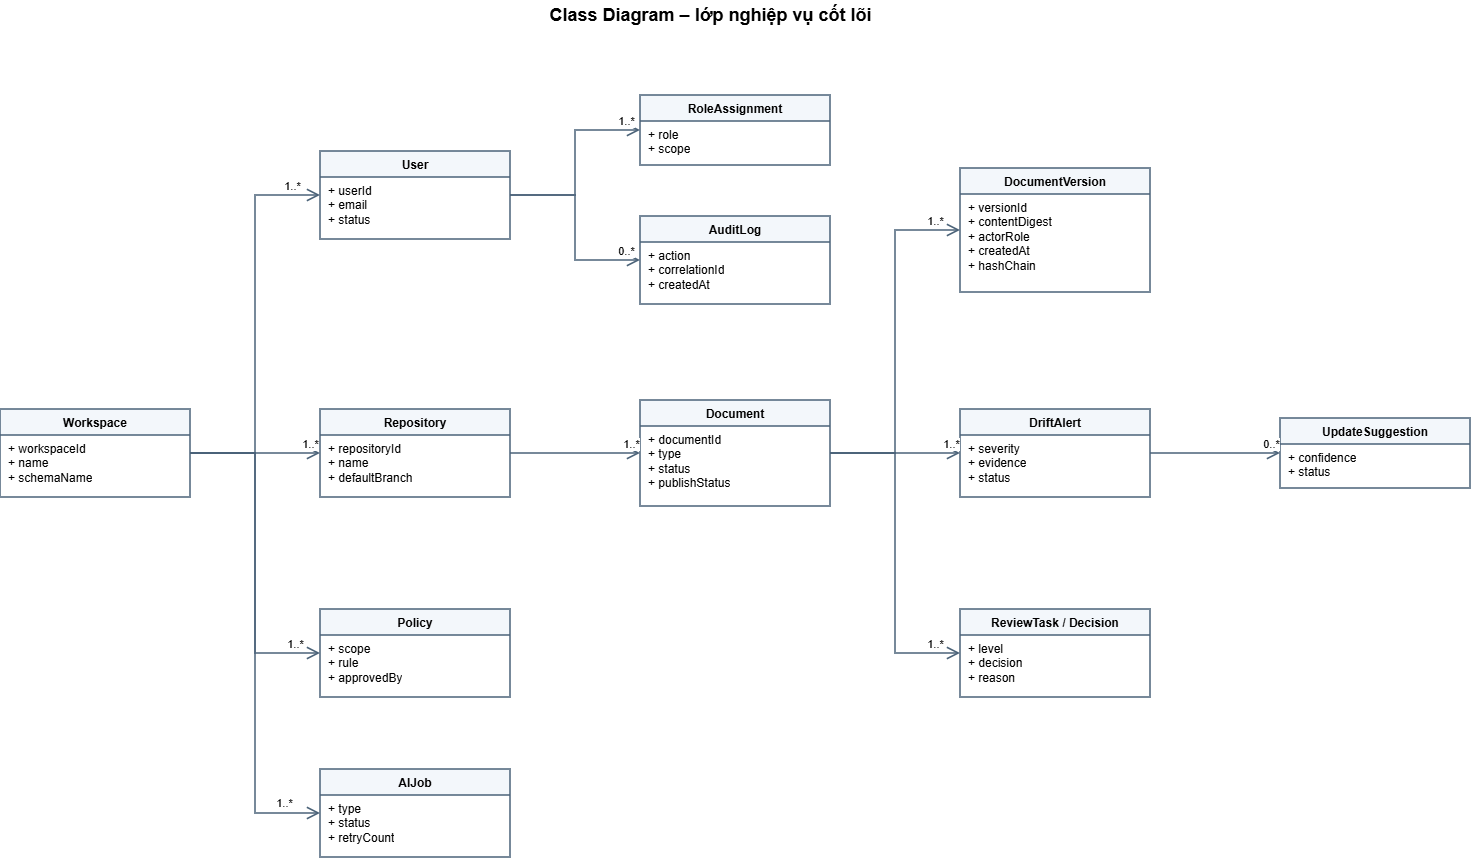

The diagram above was exported from draw.io. Its source (the exported page's mxGraphModel, read from the mxfile embedded in the PNG):
<mxGraphModel dx="1515" dy="1062" grid="1" gridSize="10" guides="1" tooltips="1" connect="1" arrows="1" fold="1" page="1" pageScale="1" pageWidth="1654" pageHeight="1169" math="0" shadow="0">
  <root>
    <mxCell id="0" />
    <mxCell id="1" parent="0" />
    <mxCell id="c2" parent="1" style="text;html=1;align=center;verticalAlign=middle;fontSize=18;fontStyle=1;strokeColor=none;fillColor=none;" value="Class Diagram – lớp nghiệp vụ cốt lõi" vertex="1">
      <mxGeometry height="30" width="700" x="400" as="geometry" />
    </mxCell>
    <mxCell id="c3" parent="1" style="swimlane;fontStyle=1;align=center;verticalAlign=top;childLayout=stackLayout;horizontal=1;startSize=26;horizontalStack=0;resizeParent=1;resizeParentMax=0;resizeLast=0;collapsible=0;marginBottom=0;whiteSpace=wrap;html=1;fillColor=#f3f7fb;strokeColor=#4a6278;strokeWidth=1.5;" value="Workspace" vertex="1">
      <mxGeometry height="88" width="190" x="40" y="409" as="geometry" />
    </mxCell>
    <mxCell id="c3a" parent="c3" style="text;strokeColor=none;fillColor=none;align=left;verticalAlign=top;spacingLeft=6;spacingRight=4;overflow=hidden;rotatable=0;points=[[0,0.5],[1,0.5]];portConstraint=eastwest;whiteSpace=wrap;html=1;" value="+ workspaceId&lt;br&gt;+ name&lt;br&gt;+ schemaName" vertex="1">
      <mxGeometry height="62" width="190" y="26" as="geometry" />
    </mxCell>
    <mxCell id="c4" parent="1" style="swimlane;fontStyle=1;align=center;verticalAlign=top;childLayout=stackLayout;horizontal=1;startSize=26;horizontalStack=0;resizeParent=1;resizeParentMax=0;resizeLast=0;collapsible=0;marginBottom=0;whiteSpace=wrap;html=1;fillColor=#f3f7fb;strokeColor=#4a6278;strokeWidth=1.5;" value="User" vertex="1">
      <mxGeometry height="88" width="190" x="360" y="151" as="geometry" />
    </mxCell>
    <mxCell id="c4a" parent="c4" style="text;strokeColor=none;fillColor=none;align=left;verticalAlign=top;spacingLeft=6;spacingRight=4;overflow=hidden;rotatable=0;points=[[0,0.5],[1,0.5]];portConstraint=eastwest;whiteSpace=wrap;html=1;" value="+ userId&lt;br&gt;+ email&lt;br&gt;+ status" vertex="1">
      <mxGeometry height="62" width="190" y="26" as="geometry" />
    </mxCell>
    <mxCell id="c5" parent="1" style="swimlane;fontStyle=1;align=center;verticalAlign=top;childLayout=stackLayout;horizontal=1;startSize=26;horizontalStack=0;resizeParent=1;resizeParentMax=0;resizeLast=0;collapsible=0;marginBottom=0;whiteSpace=wrap;html=1;fillColor=#f3f7fb;strokeColor=#4a6278;strokeWidth=1.5;" value="Repository" vertex="1">
      <mxGeometry height="88" width="190" x="360" y="409" as="geometry" />
    </mxCell>
    <mxCell id="c5a" parent="c5" style="text;strokeColor=none;fillColor=none;align=left;verticalAlign=top;spacingLeft=6;spacingRight=4;overflow=hidden;rotatable=0;points=[[0,0.5],[1,0.5]];portConstraint=eastwest;whiteSpace=wrap;html=1;" value="+ repositoryId&lt;br&gt;+ name&lt;br&gt;+ defaultBranch" vertex="1">
      <mxGeometry height="62" width="190" y="26" as="geometry" />
    </mxCell>
    <mxCell id="c6" parent="1" style="swimlane;fontStyle=1;align=center;verticalAlign=top;childLayout=stackLayout;horizontal=1;startSize=26;horizontalStack=0;resizeParent=1;resizeParentMax=0;resizeLast=0;collapsible=0;marginBottom=0;whiteSpace=wrap;html=1;fillColor=#f3f7fb;strokeColor=#4a6278;strokeWidth=1.5;" value="Policy" vertex="1">
      <mxGeometry height="88" width="190" x="360" y="609" as="geometry" />
    </mxCell>
    <mxCell id="c6a" parent="c6" style="text;strokeColor=none;fillColor=none;align=left;verticalAlign=top;spacingLeft=6;spacingRight=4;overflow=hidden;rotatable=0;points=[[0,0.5],[1,0.5]];portConstraint=eastwest;whiteSpace=wrap;html=1;" value="+ scope&lt;br&gt;+ rule&lt;br&gt;+ approvedBy" vertex="1">
      <mxGeometry height="62" width="190" y="26" as="geometry" />
    </mxCell>
    <mxCell id="c7" parent="1" style="swimlane;fontStyle=1;align=center;verticalAlign=top;childLayout=stackLayout;horizontal=1;startSize=26;horizontalStack=0;resizeParent=1;resizeParentMax=0;resizeLast=0;collapsible=0;marginBottom=0;whiteSpace=wrap;html=1;fillColor=#f3f7fb;strokeColor=#4a6278;strokeWidth=1.5;" value="AIJob" vertex="1">
      <mxGeometry height="88" width="190" x="360" y="769" as="geometry" />
    </mxCell>
    <mxCell id="c7a" parent="c7" style="text;strokeColor=none;fillColor=none;align=left;verticalAlign=top;spacingLeft=6;spacingRight=4;overflow=hidden;rotatable=0;points=[[0,0.5],[1,0.5]];portConstraint=eastwest;whiteSpace=wrap;html=1;" value="+ type&lt;br&gt;+ status&lt;br&gt;+ retryCount" vertex="1">
      <mxGeometry height="62" width="190" y="26" as="geometry" />
    </mxCell>
    <mxCell id="c8" parent="1" style="swimlane;fontStyle=1;align=center;verticalAlign=top;childLayout=stackLayout;horizontal=1;startSize=26;horizontalStack=0;resizeParent=1;resizeParentMax=0;resizeLast=0;collapsible=0;marginBottom=0;whiteSpace=wrap;html=1;fillColor=#f3f7fb;strokeColor=#4a6278;strokeWidth=1.5;" value="RoleAssignment" vertex="1">
      <mxGeometry height="70" width="190" x="680" y="95" as="geometry" />
    </mxCell>
    <mxCell id="c8a" parent="c8" style="text;strokeColor=none;fillColor=none;align=left;verticalAlign=top;spacingLeft=6;spacingRight=4;overflow=hidden;rotatable=0;points=[[0,0.5],[1,0.5]];portConstraint=eastwest;whiteSpace=wrap;html=1;" value="+ role&lt;br&gt;+ scope" vertex="1">
      <mxGeometry height="44" width="190" y="26" as="geometry" />
    </mxCell>
    <mxCell id="c9" parent="1" style="swimlane;fontStyle=1;align=center;verticalAlign=top;childLayout=stackLayout;horizontal=1;startSize=26;horizontalStack=0;resizeParent=1;resizeParentMax=0;resizeLast=0;collapsible=0;marginBottom=0;whiteSpace=wrap;html=1;fillColor=#f3f7fb;strokeColor=#4a6278;strokeWidth=1.5;" value="AuditLog" vertex="1">
      <mxGeometry height="88" width="190" x="680" y="216" as="geometry" />
    </mxCell>
    <mxCell id="c9a" parent="c9" style="text;strokeColor=none;fillColor=none;align=left;verticalAlign=top;spacingLeft=6;spacingRight=4;overflow=hidden;rotatable=0;points=[[0,0.5],[1,0.5]];portConstraint=eastwest;whiteSpace=wrap;html=1;" value="+ action&lt;br&gt;+ correlationId&lt;br&gt;+ createdAt" vertex="1">
      <mxGeometry height="62" width="190" y="26" as="geometry" />
    </mxCell>
    <mxCell id="c10" parent="1" style="swimlane;fontStyle=1;align=center;verticalAlign=top;childLayout=stackLayout;horizontal=1;startSize=26;horizontalStack=0;resizeParent=1;resizeParentMax=0;resizeLast=0;collapsible=0;marginBottom=0;whiteSpace=wrap;html=1;fillColor=#f3f7fb;strokeColor=#4a6278;strokeWidth=1.5;" value="Document" vertex="1">
      <mxGeometry height="106" width="190" x="680" y="400" as="geometry" />
    </mxCell>
    <mxCell id="c10a" parent="c10" style="text;strokeColor=none;fillColor=none;align=left;verticalAlign=top;spacingLeft=6;spacingRight=4;overflow=hidden;rotatable=0;points=[[0,0.5],[1,0.5]];portConstraint=eastwest;whiteSpace=wrap;html=1;" value="+ documentId&lt;br&gt;+ type&lt;br&gt;+ status&lt;br&gt;+ publishStatus" vertex="1">
      <mxGeometry height="80" width="190" y="26" as="geometry" />
    </mxCell>
    <mxCell id="c11" parent="1" style="swimlane;fontStyle=1;align=center;verticalAlign=top;childLayout=stackLayout;horizontal=1;startSize=26;horizontalStack=0;resizeParent=1;resizeParentMax=0;resizeLast=0;collapsible=0;marginBottom=0;whiteSpace=wrap;html=1;fillColor=#f3f7fb;strokeColor=#4a6278;strokeWidth=1.5;" value="DocumentVersion" vertex="1">
      <mxGeometry height="124" width="190" x="1000" y="168" as="geometry" />
    </mxCell>
    <mxCell id="c11a" parent="c11" style="text;strokeColor=none;fillColor=none;align=left;verticalAlign=top;spacingLeft=6;spacingRight=4;overflow=hidden;rotatable=0;points=[[0,0.5],[1,0.5]];portConstraint=eastwest;whiteSpace=wrap;html=1;" value="+ versionId&lt;br&gt;+ contentDigest&lt;br&gt;+ actorRole&lt;br&gt;+ createdAt&lt;br&gt;+ hashChain" vertex="1">
      <mxGeometry height="98" width="190" y="26" as="geometry" />
    </mxCell>
    <mxCell id="c12" parent="1" style="swimlane;fontStyle=1;align=center;verticalAlign=top;childLayout=stackLayout;horizontal=1;startSize=26;horizontalStack=0;resizeParent=1;resizeParentMax=0;resizeLast=0;collapsible=0;marginBottom=0;whiteSpace=wrap;html=1;fillColor=#f3f7fb;strokeColor=#4a6278;strokeWidth=1.5;" value="DriftAlert" vertex="1">
      <mxGeometry height="88" width="190" x="1000" y="409" as="geometry" />
    </mxCell>
    <mxCell id="c12a" parent="c12" style="text;strokeColor=none;fillColor=none;align=left;verticalAlign=top;spacingLeft=6;spacingRight=4;overflow=hidden;rotatable=0;points=[[0,0.5],[1,0.5]];portConstraint=eastwest;whiteSpace=wrap;html=1;" value="+ severity&lt;br&gt;+ evidence&lt;br&gt;+ status" vertex="1">
      <mxGeometry height="62" width="190" y="26" as="geometry" />
    </mxCell>
    <mxCell id="c13" parent="1" style="swimlane;fontStyle=1;align=center;verticalAlign=top;childLayout=stackLayout;horizontal=1;startSize=26;horizontalStack=0;resizeParent=1;resizeParentMax=0;resizeLast=0;collapsible=0;marginBottom=0;whiteSpace=wrap;html=1;fillColor=#f3f7fb;strokeColor=#4a6278;strokeWidth=1.5;" value="ReviewTask / Decision" vertex="1">
      <mxGeometry height="88" width="190" x="1000" y="609" as="geometry" />
    </mxCell>
    <mxCell id="c13a" parent="c13" style="text;strokeColor=none;fillColor=none;align=left;verticalAlign=top;spacingLeft=6;spacingRight=4;overflow=hidden;rotatable=0;points=[[0,0.5],[1,0.5]];portConstraint=eastwest;whiteSpace=wrap;html=1;" value="+ level&lt;br&gt;+ decision&lt;br&gt;+ reason" vertex="1">
      <mxGeometry height="62" width="190" y="26" as="geometry" />
    </mxCell>
    <mxCell id="c14" parent="1" style="swimlane;fontStyle=1;align=center;verticalAlign=top;childLayout=stackLayout;horizontal=1;startSize=26;horizontalStack=0;resizeParent=1;resizeParentMax=0;resizeLast=0;collapsible=0;marginBottom=0;whiteSpace=wrap;html=1;fillColor=#f3f7fb;strokeColor=#4a6278;strokeWidth=1.5;" value="UpdateSuggestion" vertex="1">
      <mxGeometry height="70" width="190" x="1320" y="418" as="geometry" />
    </mxCell>
    <mxCell id="c14a" parent="c14" style="text;strokeColor=none;fillColor=none;align=left;verticalAlign=top;spacingLeft=6;spacingRight=4;overflow=hidden;rotatable=0;points=[[0,0.5],[1,0.5]];portConstraint=eastwest;whiteSpace=wrap;html=1;" value="+ confidence&lt;br&gt;+ status" vertex="1">
      <mxGeometry height="44" width="190" y="26" as="geometry" />
    </mxCell>
    <mxCell id="c15" edge="1" parent="1" source="c3" style="html=1;strokeColor=#4a6278;strokeWidth=1.5;rounded=0;edgeStyle=orthogonalEdgeStyle;jettySize=auto;orthogonalLoop=1;endArrow=open;endFill=0;endSize=10;exitX=1;exitY=0.5;exitDx=0;exitDy=0;entryX=0;entryY=0.5;entryDx=0;entryDy=0;" target="c4" value="">
      <mxGeometry relative="1" as="geometry" />
    </mxCell>
    <mxCell id="c15m" connectable="0" parent="c15" style="edgeLabel;html=1;align=center;verticalAlign=middle;resizable=0;points=[];fontSize=11;labelBackgroundColor=#ffffff;" value="1..*" vertex="1">
      <mxGeometry relative="1" x="0.85" as="geometry">
        <mxPoint y="-10" as="offset" />
      </mxGeometry>
    </mxCell>
    <mxCell id="c16" edge="1" parent="1" source="c3" style="html=1;strokeColor=#4a6278;strokeWidth=1.5;rounded=0;edgeStyle=orthogonalEdgeStyle;jettySize=auto;orthogonalLoop=1;endArrow=open;endFill=0;endSize=10;exitX=1;exitY=0.5;exitDx=0;exitDy=0;entryX=0;entryY=0.5;entryDx=0;entryDy=0;" target="c5" value="">
      <mxGeometry relative="1" as="geometry" />
    </mxCell>
    <mxCell id="c16m" connectable="0" parent="c16" style="edgeLabel;html=1;align=center;verticalAlign=middle;resizable=0;points=[];fontSize=11;labelBackgroundColor=#ffffff;" value="1..*" vertex="1">
      <mxGeometry relative="1" x="0.85" as="geometry">
        <mxPoint y="-10" as="offset" />
      </mxGeometry>
    </mxCell>
    <mxCell id="c17" edge="1" parent="1" source="c3" style="html=1;strokeColor=#4a6278;strokeWidth=1.5;rounded=0;edgeStyle=orthogonalEdgeStyle;jettySize=auto;orthogonalLoop=1;endArrow=open;endFill=0;endSize=10;exitX=1;exitY=0.5;exitDx=0;exitDy=0;entryX=0;entryY=0.5;entryDx=0;entryDy=0;" target="c6" value="">
      <mxGeometry relative="1" as="geometry" />
    </mxCell>
    <mxCell id="c17m" connectable="0" parent="c17" style="edgeLabel;html=1;align=center;verticalAlign=middle;resizable=0;points=[];fontSize=11;labelBackgroundColor=#ffffff;" value="1..*" vertex="1">
      <mxGeometry relative="1" x="0.85" as="geometry">
        <mxPoint y="-10" as="offset" />
      </mxGeometry>
    </mxCell>
    <mxCell id="c18" edge="1" parent="1" source="c3" style="html=1;strokeColor=#4a6278;strokeWidth=1.5;rounded=0;edgeStyle=orthogonalEdgeStyle;jettySize=auto;orthogonalLoop=1;endArrow=open;endFill=0;endSize=10;exitX=1;exitY=0.5;exitDx=0;exitDy=0;entryX=0;entryY=0.5;entryDx=0;entryDy=0;" target="c7" value="">
      <mxGeometry relative="1" as="geometry" />
    </mxCell>
    <mxCell id="c18m" connectable="0" parent="c18" style="edgeLabel;html=1;align=center;verticalAlign=middle;resizable=0;points=[];fontSize=11;labelBackgroundColor=#ffffff;" value="1..*" vertex="1">
      <mxGeometry relative="1" x="0.85" as="geometry">
        <mxPoint y="-10" as="offset" />
      </mxGeometry>
    </mxCell>
    <mxCell id="c19" edge="1" parent="1" source="c4" style="html=1;strokeColor=#4a6278;strokeWidth=1.5;rounded=0;edgeStyle=orthogonalEdgeStyle;jettySize=auto;orthogonalLoop=1;endArrow=open;endFill=0;endSize=10;exitX=1;exitY=0.5;exitDx=0;exitDy=0;entryX=0;entryY=0.5;entryDx=0;entryDy=0;" target="c8" value="">
      <mxGeometry relative="1" as="geometry" />
    </mxCell>
    <mxCell id="c19m" connectable="0" parent="c19" style="edgeLabel;html=1;align=center;verticalAlign=middle;resizable=0;points=[];fontSize=11;labelBackgroundColor=#ffffff;" value="1..*" vertex="1">
      <mxGeometry relative="1" x="0.85" as="geometry">
        <mxPoint y="-10" as="offset" />
      </mxGeometry>
    </mxCell>
    <mxCell id="c20" edge="1" parent="1" source="c4" style="html=1;strokeColor=#4a6278;strokeWidth=1.5;rounded=0;edgeStyle=orthogonalEdgeStyle;jettySize=auto;orthogonalLoop=1;endArrow=open;endFill=0;endSize=10;exitX=1;exitY=0.5;exitDx=0;exitDy=0;entryX=0;entryY=0.5;entryDx=0;entryDy=0;" target="c9" value="">
      <mxGeometry relative="1" as="geometry" />
    </mxCell>
    <mxCell id="c20m" connectable="0" parent="c20" style="edgeLabel;html=1;align=center;verticalAlign=middle;resizable=0;points=[];fontSize=11;labelBackgroundColor=#ffffff;" value="0..*" vertex="1">
      <mxGeometry relative="1" x="0.85" as="geometry">
        <mxPoint y="-10" as="offset" />
      </mxGeometry>
    </mxCell>
    <mxCell id="c21" edge="1" parent="1" source="c5" style="html=1;strokeColor=#4a6278;strokeWidth=1.5;rounded=0;edgeStyle=orthogonalEdgeStyle;jettySize=auto;orthogonalLoop=1;endArrow=open;endFill=0;endSize=10;exitX=1;exitY=0.5;exitDx=0;exitDy=0;entryX=0;entryY=0.5;entryDx=0;entryDy=0;" target="c10" value="">
      <mxGeometry relative="1" as="geometry" />
    </mxCell>
    <mxCell id="c21m" connectable="0" parent="c21" style="edgeLabel;html=1;align=center;verticalAlign=middle;resizable=0;points=[];fontSize=11;labelBackgroundColor=#ffffff;" value="1..*" vertex="1">
      <mxGeometry relative="1" x="0.85" as="geometry">
        <mxPoint y="-10" as="offset" />
      </mxGeometry>
    </mxCell>
    <mxCell id="c22" edge="1" parent="1" source="c10" style="html=1;strokeColor=#4a6278;strokeWidth=1.5;rounded=0;edgeStyle=orthogonalEdgeStyle;jettySize=auto;orthogonalLoop=1;endArrow=open;endFill=0;endSize=10;exitX=1;exitY=0.5;exitDx=0;exitDy=0;entryX=0;entryY=0.5;entryDx=0;entryDy=0;" target="c11" value="">
      <mxGeometry relative="1" as="geometry" />
    </mxCell>
    <mxCell id="c22m" connectable="0" parent="c22" style="edgeLabel;html=1;align=center;verticalAlign=middle;resizable=0;points=[];fontSize=11;labelBackgroundColor=#ffffff;" value="1..*" vertex="1">
      <mxGeometry relative="1" x="0.85" as="geometry">
        <mxPoint y="-10" as="offset" />
      </mxGeometry>
    </mxCell>
    <mxCell id="c23" edge="1" parent="1" source="c10" style="html=1;strokeColor=#4a6278;strokeWidth=1.5;rounded=0;edgeStyle=orthogonalEdgeStyle;jettySize=auto;orthogonalLoop=1;endArrow=open;endFill=0;endSize=10;exitX=1;exitY=0.5;exitDx=0;exitDy=0;entryX=0;entryY=0.5;entryDx=0;entryDy=0;" target="c12" value="">
      <mxGeometry relative="1" as="geometry" />
    </mxCell>
    <mxCell id="c23m" connectable="0" parent="c23" style="edgeLabel;html=1;align=center;verticalAlign=middle;resizable=0;points=[];fontSize=11;labelBackgroundColor=#ffffff;" value="1..*" vertex="1">
      <mxGeometry relative="1" x="0.85" as="geometry">
        <mxPoint y="-10" as="offset" />
      </mxGeometry>
    </mxCell>
    <mxCell id="c24" edge="1" parent="1" source="c10" style="html=1;strokeColor=#4a6278;strokeWidth=1.5;rounded=0;edgeStyle=orthogonalEdgeStyle;jettySize=auto;orthogonalLoop=1;endArrow=open;endFill=0;endSize=10;exitX=1;exitY=0.5;exitDx=0;exitDy=0;entryX=0;entryY=0.5;entryDx=0;entryDy=0;" target="c13" value="">
      <mxGeometry relative="1" as="geometry" />
    </mxCell>
    <mxCell id="c24m" connectable="0" parent="c24" style="edgeLabel;html=1;align=center;verticalAlign=middle;resizable=0;points=[];fontSize=11;labelBackgroundColor=#ffffff;" value="1..*" vertex="1">
      <mxGeometry relative="1" x="0.85" as="geometry">
        <mxPoint y="-10" as="offset" />
      </mxGeometry>
    </mxCell>
    <mxCell id="c25" edge="1" parent="1" source="c12" style="html=1;strokeColor=#4a6278;strokeWidth=1.5;rounded=0;edgeStyle=orthogonalEdgeStyle;jettySize=auto;orthogonalLoop=1;endArrow=open;endFill=0;endSize=10;exitX=1;exitY=0.5;exitDx=0;exitDy=0;entryX=0;entryY=0.5;entryDx=0;entryDy=0;" target="c14" value="">
      <mxGeometry relative="1" as="geometry" />
    </mxCell>
    <mxCell id="c25m" connectable="0" parent="c25" style="edgeLabel;html=1;align=center;verticalAlign=middle;resizable=0;points=[];fontSize=11;labelBackgroundColor=#ffffff;" value="0..*" vertex="1">
      <mxGeometry relative="1" x="0.85" as="geometry">
        <mxPoint y="-10" as="offset" />
      </mxGeometry>
    </mxCell>
  </root>
</mxGraphModel>